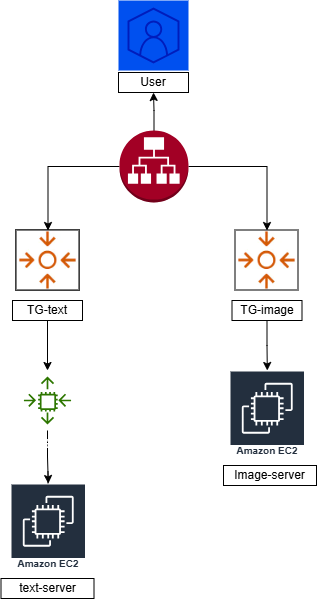

The diagram above was exported from draw.io. Its source (the exported page's mxGraphModel, read from the mxfile embedded in the PNG):
<mxGraphModel dx="774" dy="497" grid="1" gridSize="10" guides="1" tooltips="1" connect="1" arrows="1" fold="1" page="1" pageScale="1" pageWidth="850" pageHeight="1100" math="0" shadow="0">
  <root>
    <mxCell id="0" />
    <mxCell id="1" parent="0" />
    <mxCell id="pfX-g5P0jssKWv9bqTqo-1" parent="1" style="sketch=0;points=[[0,0,0],[0.25,0,0],[0.5,0,0],[0.75,0,0],[1,0,0],[0,1,0],[0.25,1,0],[0.5,1,0],[0.75,1,0],[1,1,0],[0,0.25,0],[0,0.5,0],[0,0.75,0],[1,0.25,0],[1,0.5,0],[1,0.75,0]];outlineConnect=0;dashed=0;verticalLabelPosition=bottom;verticalAlign=top;align=center;html=1;fontSize=12;fontStyle=0;aspect=fixed;shape=mxgraph.aws4.resourceIcon;resIcon=mxgraph.aws4.customer_enablement;fillColor=#0050ef;fontColor=#ffffff;strokeColor=#001DBC;" value="" vertex="1">
      <mxGeometry height="70" width="70" x="352" y="20" as="geometry" />
    </mxCell>
    <mxCell id="pfX-g5P0jssKWv9bqTqo-15" edge="1" parent="1" source="pfX-g5P0jssKWv9bqTqo-2" style="edgeStyle=orthogonalEdgeStyle;rounded=0;orthogonalLoop=1;jettySize=auto;html=1;" target="pfX-g5P0jssKWv9bqTqo-13">
      <mxGeometry relative="1" as="geometry" />
    </mxCell>
    <mxCell id="pfX-g5P0jssKWv9bqTqo-16" edge="1" parent="1" source="pfX-g5P0jssKWv9bqTqo-2" style="edgeStyle=orthogonalEdgeStyle;rounded=0;orthogonalLoop=1;jettySize=auto;html=1;entryX=0.5;entryY=0;entryDx=0;entryDy=0;" target="pfX-g5P0jssKWv9bqTqo-14">
      <mxGeometry relative="1" as="geometry" />
    </mxCell>
    <mxCell id="pfX-g5P0jssKWv9bqTqo-31" edge="1" parent="1" source="pfX-g5P0jssKWv9bqTqo-2" style="edgeStyle=orthogonalEdgeStyle;rounded=0;orthogonalLoop=1;jettySize=auto;html=1;" target="pfX-g5P0jssKWv9bqTqo-29" value="">
      <mxGeometry relative="1" as="geometry" />
    </mxCell>
    <mxCell id="pfX-g5P0jssKWv9bqTqo-2" parent="1" style="outlineConnect=0;dashed=0;verticalLabelPosition=bottom;verticalAlign=top;align=center;html=1;shape=mxgraph.aws3.application_load_balancer;fillColor=#a20025;fontColor=#ffffff;strokeColor=#6F0000;" value="" vertex="1">
      <mxGeometry height="72" width="69" x="353" y="150" as="geometry" />
    </mxCell>
    <mxCell id="pfX-g5P0jssKWv9bqTqo-13" parent="1" style="shape=image;verticalLabelPosition=bottom;verticalAlign=top;imageAspect=0;image=data:image/webp,(base64 omitted: 3052 chars);imageBorder=light-dark(#000000,#FF6666);imageBackground=light-dark(#FFFFFF,#00FF00);fillStyle=solid;" value="" vertex="1">
      <mxGeometry height="60" width="63" x="250" y="250" as="geometry" />
    </mxCell>
    <mxCell id="pfX-g5P0jssKWv9bqTqo-14" parent="1" style="shape=image;verticalLabelPosition=bottom;verticalAlign=top;imageAspect=0;image=data:image/webp,(base64 omitted: 3052 chars);imageBorder=light-dark(#000000,#FF6666);" value="" vertex="1">
      <mxGeometry height="60" width="63" x="469" y="250" as="geometry" />
    </mxCell>
    <mxCell id="pfX-g5P0jssKWv9bqTqo-20" edge="1" parent="1" source="pfX-g5P0jssKWv9bqTqo-17" style="edgeStyle=orthogonalEdgeStyle;rounded=0;orthogonalLoop=1;jettySize=auto;html=1;" target="pfX-g5P0jssKWv9bqTqo-19" value="">
      <mxGeometry relative="1" as="geometry" />
    </mxCell>
    <mxCell id="pfX-g5P0jssKWv9bqTqo-17" parent="1" style="rounded=0;whiteSpace=wrap;html=1;" value="TG-text" vertex="1">
      <mxGeometry height="20" width="70" x="246" y="320" as="geometry" />
    </mxCell>
    <mxCell id="pfX-g5P0jssKWv9bqTqo-23" edge="1" parent="1" source="pfX-g5P0jssKWv9bqTqo-18" style="edgeStyle=orthogonalEdgeStyle;rounded=0;orthogonalLoop=1;jettySize=auto;html=1;" target="pfX-g5P0jssKWv9bqTqo-22" value="">
      <mxGeometry relative="1" as="geometry" />
    </mxCell>
    <mxCell id="pfX-g5P0jssKWv9bqTqo-18" parent="1" style="rounded=0;whiteSpace=wrap;html=1;fillColor=default;" value="TG-image" vertex="1">
      <mxGeometry height="20" width="70" x="465.5" y="320" as="geometry" />
    </mxCell>
    <mxCell id="pfX-g5P0jssKWv9bqTqo-28" edge="1" parent="1" source="pfX-g5P0jssKWv9bqTqo-19" style="edgeStyle=orthogonalEdgeStyle;rounded=0;orthogonalLoop=1;jettySize=auto;html=1;" target="pfX-g5P0jssKWv9bqTqo-25" value="">
      <mxGeometry relative="1" as="geometry" />
    </mxCell>
    <mxCell id="pfX-g5P0jssKWv9bqTqo-19" parent="1" style="sketch=0;outlineConnect=0;fontColor=#ffffff;strokeColor=#2D7600;fillColor=none;dashed=0;verticalLabelPosition=bottom;verticalAlign=top;align=center;html=1;fontSize=12;fontStyle=0;aspect=fixed;shape=mxgraph.aws4.resourceIcon;resIcon=mxgraph.aws4.auto_scaling;" value="Auto Scaling" vertex="1">
      <mxGeometry height="60" width="60" x="251" y="390" as="geometry" />
    </mxCell>
    <mxCell id="pfX-g5P0jssKWv9bqTqo-26" edge="1" parent="1" style="edgeStyle=orthogonalEdgeStyle;rounded=0;orthogonalLoop=1;jettySize=auto;html=1;" target="pfX-g5P0jssKWv9bqTqo-25" value="">
      <mxGeometry relative="1" as="geometry">
        <mxPoint x="281.5" y="491" as="sourcePoint" />
      </mxGeometry>
    </mxCell>
    <mxCell id="pfX-g5P0jssKWv9bqTqo-22" parent="1" style="sketch=0;outlineConnect=0;fontColor=#232F3E;gradientColor=none;strokeColor=#ffffff;fillColor=#232F3E;dashed=0;verticalLabelPosition=middle;verticalAlign=bottom;align=center;html=1;whiteSpace=wrap;fontSize=10;fontStyle=1;spacing=3;shape=mxgraph.aws4.productIcon;prIcon=mxgraph.aws4.ec2;" value="Amazon EC2" vertex="1">
      <mxGeometry height="90" width="75.5" x="463" y="390" as="geometry" />
    </mxCell>
    <mxCell id="pfX-g5P0jssKWv9bqTqo-24" parent="1" style="rounded=0;whiteSpace=wrap;html=1;fillColor=default;" value="Image-server" vertex="1">
      <mxGeometry height="20" width="93" x="457" y="485" as="geometry" />
    </mxCell>
    <mxCell id="pfX-g5P0jssKWv9bqTqo-25" parent="1" style="sketch=0;outlineConnect=0;fontColor=#232F3E;gradientColor=none;strokeColor=#ffffff;fillColor=#232F3E;dashed=0;verticalLabelPosition=middle;verticalAlign=bottom;align=center;html=1;whiteSpace=wrap;fontSize=10;fontStyle=1;spacing=3;shape=mxgraph.aws4.productIcon;prIcon=mxgraph.aws4.ec2;" value="Amazon EC2" vertex="1">
      <mxGeometry height="90" width="75.5" x="244" y="503" as="geometry" />
    </mxCell>
    <mxCell id="pfX-g5P0jssKWv9bqTqo-27" parent="1" style="rounded=0;whiteSpace=wrap;html=1;fillColor=none;" value="text-server" vertex="1">
      <mxGeometry height="20" width="93" x="234.5" y="598" as="geometry" />
    </mxCell>
    <mxCell id="pfX-g5P0jssKWv9bqTqo-29" parent="1" style="rounded=0;whiteSpace=wrap;html=1;fillColor=default;" value="User" vertex="1">
      <mxGeometry height="20" width="70" x="352" y="92" as="geometry" />
    </mxCell>
  </root>
</mxGraphModel>